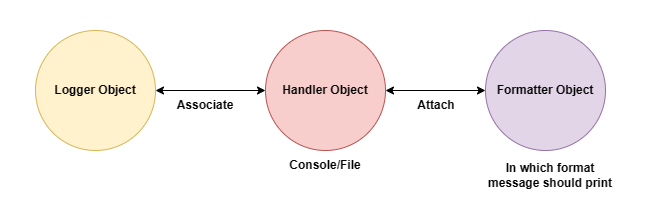

The diagram above was exported from draw.io. Its source (the exported page's mxGraphModel, read from the mxfile embedded in the PNG):
<mxGraphModel dx="1002" dy="577" grid="1" gridSize="10" guides="1" tooltips="1" connect="1" arrows="1" fold="1" page="1" pageScale="1" pageWidth="850" pageHeight="1100" math="0" shadow="0">
  <root>
    <mxCell id="0" />
    <mxCell id="1" parent="0" />
    <mxCell id="JeN2Dyd7h8c0BUGwtj08-6" value="" style="rounded=0;whiteSpace=wrap;html=1;strokeColor=none;" vertex="1" parent="1">
      <mxGeometry x="115" y="100" width="650" height="200" as="geometry" />
    </mxCell>
    <mxCell id="JeN2Dyd7h8c0BUGwtj08-4" style="edgeStyle=orthogonalEdgeStyle;rounded=0;orthogonalLoop=1;jettySize=auto;html=1;startArrow=classic;startFill=1;" edge="1" parent="1" source="JeN2Dyd7h8c0BUGwtj08-1" target="JeN2Dyd7h8c0BUGwtj08-2">
      <mxGeometry relative="1" as="geometry" />
    </mxCell>
    <mxCell id="JeN2Dyd7h8c0BUGwtj08-1" value="&lt;b&gt;Logger Object&lt;/b&gt;" style="ellipse;whiteSpace=wrap;html=1;aspect=fixed;fillColor=#fff2cc;strokeColor=#d6b656;" vertex="1" parent="1">
      <mxGeometry x="150" y="130" width="120" height="120" as="geometry" />
    </mxCell>
    <mxCell id="JeN2Dyd7h8c0BUGwtj08-5" style="edgeStyle=orthogonalEdgeStyle;rounded=0;orthogonalLoop=1;jettySize=auto;html=1;startArrow=classic;startFill=1;" edge="1" parent="1" source="JeN2Dyd7h8c0BUGwtj08-2" target="JeN2Dyd7h8c0BUGwtj08-3">
      <mxGeometry relative="1" as="geometry" />
    </mxCell>
    <mxCell id="JeN2Dyd7h8c0BUGwtj08-2" value="&lt;b&gt;Handler Object&lt;/b&gt;" style="ellipse;whiteSpace=wrap;html=1;aspect=fixed;fillColor=#f8cecc;strokeColor=#b85450;" vertex="1" parent="1">
      <mxGeometry x="380" y="130" width="120" height="120" as="geometry" />
    </mxCell>
    <mxCell id="JeN2Dyd7h8c0BUGwtj08-3" value="&lt;b&gt;Formatter Object&lt;/b&gt;" style="ellipse;whiteSpace=wrap;html=1;aspect=fixed;fillColor=#e1d5e7;strokeColor=#9673a6;" vertex="1" parent="1">
      <mxGeometry x="600" y="130" width="120" height="120" as="geometry" />
    </mxCell>
    <mxCell id="JeN2Dyd7h8c0BUGwtj08-7" value="&lt;b&gt;Associate&lt;/b&gt;" style="text;html=1;align=center;verticalAlign=middle;whiteSpace=wrap;rounded=0;" vertex="1" parent="1">
      <mxGeometry x="290" y="190" width="60" height="30" as="geometry" />
    </mxCell>
    <mxCell id="JeN2Dyd7h8c0BUGwtj08-8" value="&lt;b&gt;Attach&lt;/b&gt;" style="text;html=1;align=center;verticalAlign=middle;whiteSpace=wrap;rounded=0;" vertex="1" parent="1">
      <mxGeometry x="521" y="190" width="60" height="30" as="geometry" />
    </mxCell>
    <mxCell id="JeN2Dyd7h8c0BUGwtj08-9" value="&lt;b&gt;Console/File&lt;/b&gt;" style="text;html=1;align=center;verticalAlign=middle;whiteSpace=wrap;rounded=0;" vertex="1" parent="1">
      <mxGeometry x="400" y="250" width="80" height="30" as="geometry" />
    </mxCell>
    <mxCell id="JeN2Dyd7h8c0BUGwtj08-10" value="&lt;b&gt;In which format message should print&lt;/b&gt;" style="text;html=1;align=center;verticalAlign=middle;whiteSpace=wrap;rounded=0;" vertex="1" parent="1">
      <mxGeometry x="600" y="260" width="130" height="30" as="geometry" />
    </mxCell>
  </root>
</mxGraphModel>